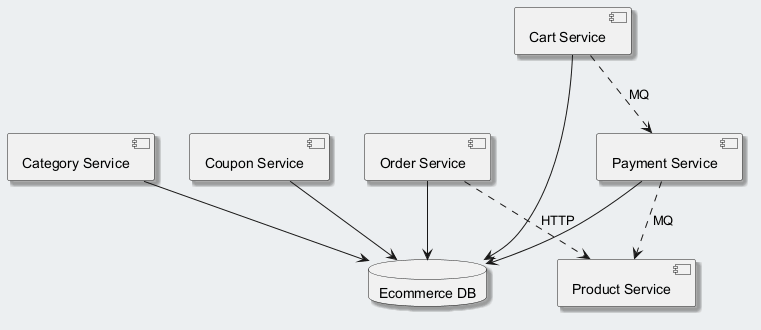

The diagram above was rendered by PlantUML. Its source (embedded in the PNG):
@startuml
skinparam backgroundColor #ECEFF1
skinparam classBackgroundColor #FFFFFF
skinparam classBorderColor #455A64
skinparam shadowing true
component "Category Service" as C_CategoryService
component "Payment Service" as C_PaymentService
component "Coupon Service" as C_CouponService
component "Product Service" as C_ProductService
component "Order Service" as C_OrderService
component "Cart Service" as C_CartService
database "Ecommerce DB" as DB_ecommerce
C_CategoryService --> DB_ecommerce
C_PaymentService --> DB_ecommerce
C_CouponService --> DB_ecommerce
C_OrderService --> DB_ecommerce
C_CartService --> DB_ecommerce
C_CartService ..> C_PaymentService : MQ
C_PaymentService ..> C_ProductService : MQ
C_OrderService ..> C_ProductService : HTTP
@enduml